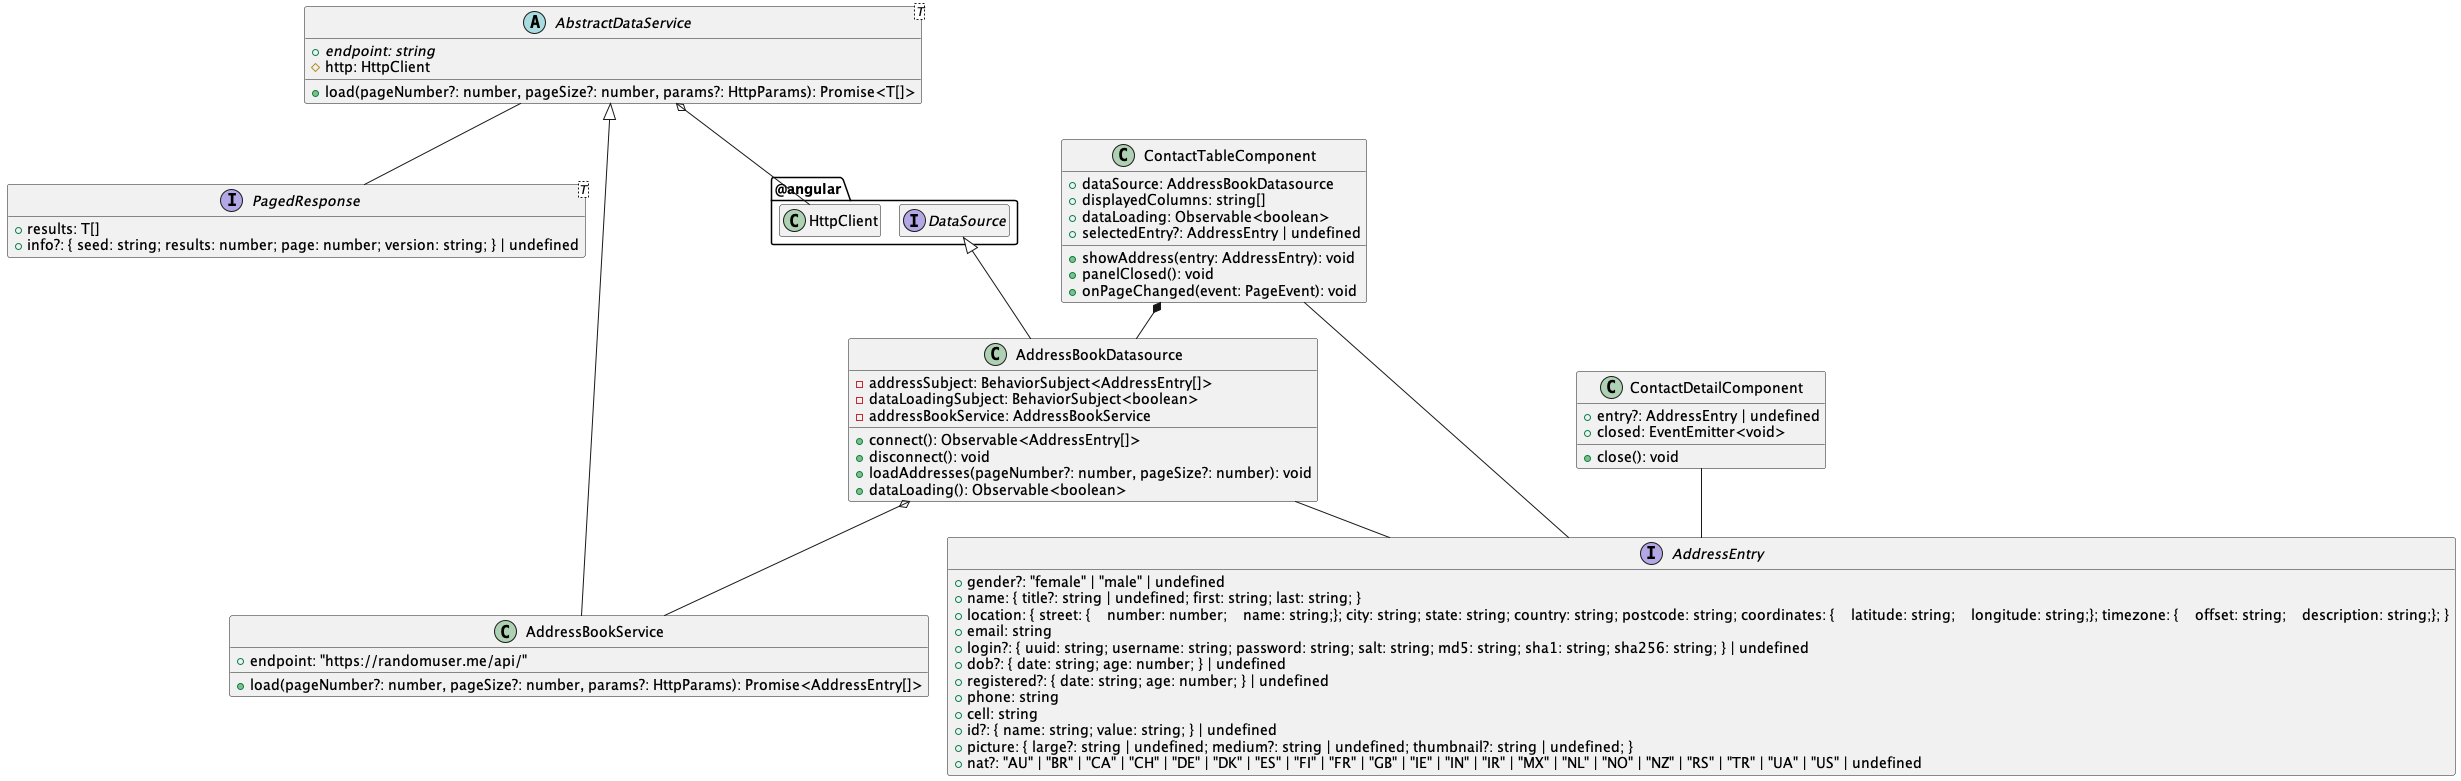

The diagram above was rendered by PlantUML. Its source (embedded in the PNG):
@startuml
!pragma layout smetana
hide empty members
package "@angular" {
  interface DataSource
  class HttpClient
}
interface AddressEntry {
    +gender?: "female" | "male" | undefined
    +name: { title?: string | undefined; first: string; last: string; }
    +location: { street: {    number: number;    name: string;}; city: string; state: string; country: string; postcode: string; coordinates: {    latitude: string;    longitude: string;}; timezone: {    offset: string;    description: string;}; }
    +email: string
    +login?: { uuid: string; username: string; password: string; salt: string; md5: string; sha1: string; sha256: string; } | undefined
    +dob?: { date: string; age: number; } | undefined
    +registered?: { date: string; age: number; } | undefined
    +phone: string
    +cell: string
    +id?: { name: string; value: string; } | undefined
    +picture: { large?: string | undefined; medium?: string | undefined; thumbnail?: string | undefined; }
    +nat?: "AU" | "BR" | "CA" | "CH" | "DE" | "DK" | "ES" | "FI" | "FR" | "GB" | "IE" | "IN" | "IR" | "MX" | "NL" | "NO" | "NZ" | "RS" | "TR" | "UA" | "US" | undefined
}
interface PagedResponse<T> {
    +results: T[]
    +info?: { seed: string; results: number; page: number; version: string; } | undefined
}
abstract class AbstractDataService<T> {
    +{abstract} endpoint: string
    #http: HttpClient
    +load(pageNumber?: number, pageSize?: number, params?: HttpParams): Promise<T[]>
}
AbstractDataService o-- HttpClient
AbstractDataService -- PagedResponse
class AddressBookService extends AbstractDataService {
    +endpoint: "https://randomuser.me/api/"
    +load(pageNumber?: number, pageSize?: number, params?: HttpParams): Promise<AddressEntry[]>
}
class AddressBookDatasource extends DataSource {
    -addressSubject: BehaviorSubject<AddressEntry[]>
    -dataLoadingSubject: BehaviorSubject<boolean>
    -addressBookService: AddressBookService
    +connect(): Observable<AddressEntry[]>
    +disconnect(): void
    +loadAddresses(pageNumber?: number, pageSize?: number): void
    +dataLoading(): Observable<boolean>
}
AddressBookDatasource -- AddressEntry
AddressBookDatasource o-- AddressBookService
class ContactTableComponent {
    +dataSource: AddressBookDatasource
    +displayedColumns: string[]
    +dataLoading: Observable<boolean>
    +selectedEntry?: AddressEntry | undefined
    +showAddress(entry: AddressEntry): void
    +panelClosed(): void
    +onPageChanged(event: PageEvent): void
}
ContactTableComponent *-- AddressBookDatasource
ContactTableComponent -- AddressEntry
class ContactDetailComponent {
    +entry?: AddressEntry | undefined
    +closed: EventEmitter<void>
    +close(): void
}
ContactDetailComponent -- AddressEntry
@enduml